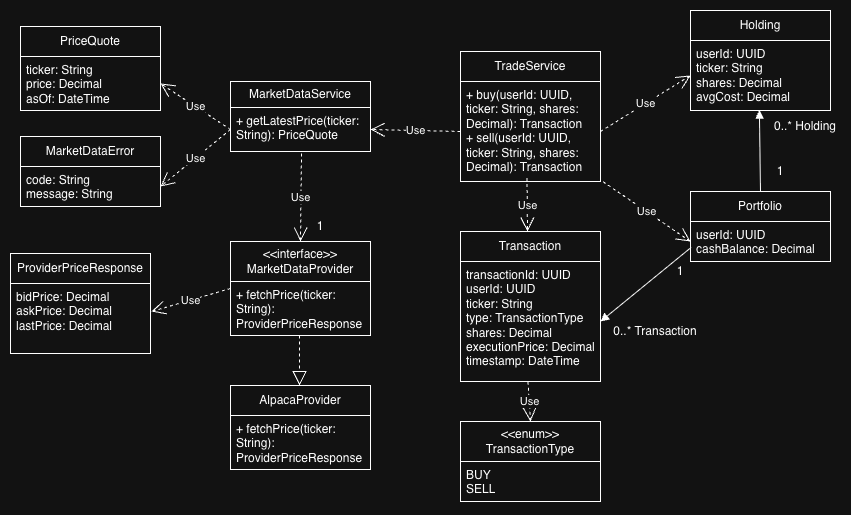

The diagram above was exported from draw.io. Its source (the exported page's mxGraphModel, read from the mxfile embedded in the PNG):
<mxGraphModel dx="3061" dy="1360" grid="1" gridSize="10" guides="1" tooltips="1" connect="1" arrows="1" fold="1" page="1" pageScale="1" pageWidth="850" pageHeight="1100" background="#FFFFFF" math="0" shadow="0">
  <root>
    <mxCell id="0" />
    <mxCell id="1" parent="0" />
    <mxCell id="2" parent="1" style="swimlane;fontStyle=0;childLayout=stackLayout;horizontal=1;startSize=26;fillColor=none;horizontalStack=0;resizeParent=1;resizeParentMax=0;resizeLast=0;collapsible=1;marginBottom=0;whiteSpace=wrap;html=1;" value="MarketDataService" vertex="1">
      <mxGeometry height="70" width="140" x="80" y="90" as="geometry" />
    </mxCell>
    <mxCell id="3" parent="2" style="text;strokeColor=none;fillColor=none;align=left;verticalAlign=top;spacingLeft=4;spacingRight=4;overflow=hidden;rotatable=0;points=[[0,0.5],[1,0.5]];portConstraint=eastwest;whiteSpace=wrap;html=1;" value="+ getLatestPrice(ticker: String): PriceQuote" vertex="1">
      <mxGeometry height="44" width="140" y="26" as="geometry" />
    </mxCell>
    <mxCell id="4" parent="1" style="swimlane;fontStyle=0;childLayout=stackLayout;horizontal=1;startSize=40;fillColor=none;horizontalStack=0;resizeParent=1;resizeParentMax=0;resizeLast=0;collapsible=1;marginBottom=0;whiteSpace=wrap;html=1;" value="&lt;div&gt;&amp;lt;&amp;lt;interface&amp;gt;&amp;gt;&lt;/div&gt;&lt;div&gt;MarketDataProvider&lt;/div&gt;" vertex="1">
      <mxGeometry height="94" width="140" x="80" y="250" as="geometry" />
    </mxCell>
    <mxCell id="5" parent="4" style="text;strokeColor=none;fillColor=none;align=left;verticalAlign=top;spacingLeft=4;spacingRight=4;overflow=hidden;rotatable=0;points=[[0,0.5],[1,0.5]];portConstraint=eastwest;whiteSpace=wrap;html=1;" value="&lt;div&gt;+ fetchPrice(ticker: String): ProviderPriceResponse&lt;/div&gt;" vertex="1">
      <mxGeometry height="54" width="140" y="40" as="geometry" />
    </mxCell>
    <mxCell id="6" parent="1" style="swimlane;fontStyle=0;childLayout=stackLayout;horizontal=1;startSize=30;fillColor=none;horizontalStack=0;resizeParent=1;resizeParentMax=0;resizeLast=0;collapsible=1;marginBottom=0;whiteSpace=wrap;html=1;" value="AlpacaProvider" vertex="1">
      <mxGeometry height="84" width="140" x="80" y="394" as="geometry" />
    </mxCell>
    <mxCell id="7" parent="6" style="text;strokeColor=none;fillColor=none;align=left;verticalAlign=top;spacingLeft=4;spacingRight=4;overflow=hidden;rotatable=0;points=[[0,0.5],[1,0.5]];portConstraint=eastwest;whiteSpace=wrap;html=1;" value="&lt;div&gt;+ fetchPrice(ticker: String): ProviderPriceResponse&lt;/div&gt;" vertex="1">
      <mxGeometry height="54" width="140" y="30" as="geometry" />
    </mxCell>
    <mxCell id="8" parent="1" style="swimlane;fontStyle=0;childLayout=stackLayout;horizontal=1;startSize=30;fillColor=none;horizontalStack=0;resizeParent=1;resizeParentMax=0;resizeLast=0;collapsible=1;marginBottom=0;whiteSpace=wrap;html=1;" value="PriceQuote" vertex="1">
      <mxGeometry height="84" width="140" x="-130" y="35" as="geometry" />
    </mxCell>
    <mxCell id="9" parent="8" style="text;strokeColor=none;fillColor=none;align=left;verticalAlign=top;spacingLeft=4;spacingRight=4;overflow=hidden;rotatable=0;points=[[0,0.5],[1,0.5]];portConstraint=eastwest;whiteSpace=wrap;html=1;" value="&lt;div&gt;ticker: String&lt;/div&gt;&lt;div&gt;price: Decimal&lt;/div&gt;&lt;div&gt;asOf: DateTime&lt;/div&gt;" vertex="1">
      <mxGeometry height="54" width="140" y="30" as="geometry" />
    </mxCell>
    <mxCell id="10" parent="1" style="swimlane;fontStyle=0;childLayout=stackLayout;horizontal=1;startSize=30;fillColor=none;horizontalStack=0;resizeParent=1;resizeParentMax=0;resizeLast=0;collapsible=1;marginBottom=0;whiteSpace=wrap;html=1;" value="MarketDataError" vertex="1">
      <mxGeometry height="70" width="140" x="-130" y="145" as="geometry" />
    </mxCell>
    <mxCell id="11" parent="10" style="text;strokeColor=none;fillColor=none;align=left;verticalAlign=top;spacingLeft=4;spacingRight=4;overflow=hidden;rotatable=0;points=[[0,0.5],[1,0.5]];portConstraint=eastwest;whiteSpace=wrap;html=1;" value="&lt;div&gt;code: String&lt;/div&gt;&lt;div&gt;message: String&lt;/div&gt;" vertex="1">
      <mxGeometry height="40" width="140" y="30" as="geometry" />
    </mxCell>
    <mxCell id="12" parent="1" style="swimlane;fontStyle=0;childLayout=stackLayout;horizontal=1;startSize=30;fillColor=none;horizontalStack=0;resizeParent=1;resizeParentMax=0;resizeLast=0;collapsible=1;marginBottom=0;whiteSpace=wrap;html=1;" value="TradeService" vertex="1">
      <mxGeometry height="130" width="140" x="310" y="60" as="geometry" />
    </mxCell>
    <mxCell id="13" parent="12" style="text;strokeColor=none;fillColor=none;align=left;verticalAlign=top;spacingLeft=4;spacingRight=4;overflow=hidden;rotatable=0;points=[[0,0.5],[1,0.5]];portConstraint=eastwest;whiteSpace=wrap;html=1;" value="&lt;div&gt;+ buy(userId: UUID, ticker: String, shares: Decimal): Transaction&lt;/div&gt;&lt;div&gt;+ sell(userId: UUID, ticker: String, shares: Decimal): Transaction&lt;/div&gt;" vertex="1">
      <mxGeometry height="100" width="140" y="30" as="geometry" />
    </mxCell>
    <mxCell id="14" parent="1" style="swimlane;fontStyle=0;childLayout=stackLayout;horizontal=1;startSize=30;fillColor=none;horizontalStack=0;resizeParent=1;resizeParentMax=0;resizeLast=0;collapsible=1;marginBottom=0;whiteSpace=wrap;html=1;" value="Portfolio" vertex="1">
      <mxGeometry height="70" width="140" x="540" y="200" as="geometry" />
    </mxCell>
    <mxCell id="15" parent="14" style="text;strokeColor=none;fillColor=none;align=left;verticalAlign=top;spacingLeft=4;spacingRight=4;overflow=hidden;rotatable=0;points=[[0,0.5],[1,0.5]];portConstraint=eastwest;whiteSpace=wrap;html=1;" value="&lt;div&gt;userId: UUID&lt;/div&gt;&lt;div&gt;cashBalance: Decimal&lt;/div&gt;" vertex="1">
      <mxGeometry height="40" width="140" y="30" as="geometry" />
    </mxCell>
    <mxCell id="16" parent="1" style="swimlane;fontStyle=0;childLayout=stackLayout;horizontal=1;startSize=30;fillColor=none;horizontalStack=0;resizeParent=1;resizeParentMax=0;resizeLast=0;collapsible=1;marginBottom=0;whiteSpace=wrap;html=1;" value="Holding" vertex="1">
      <mxGeometry height="100" width="140" x="540" y="19" as="geometry" />
    </mxCell>
    <mxCell id="17" parent="16" style="text;strokeColor=none;fillColor=none;align=left;verticalAlign=top;spacingLeft=4;spacingRight=4;overflow=hidden;rotatable=0;points=[[0,0.5],[1,0.5]];portConstraint=eastwest;whiteSpace=wrap;html=1;" value="&lt;div&gt;userId: UUID&lt;/div&gt;&lt;div&gt;ticker: String&lt;/div&gt;&lt;div&gt;shares: Decimal&lt;/div&gt;&lt;div&gt;avgCost: Decimal&lt;/div&gt;&lt;div&gt;&lt;br&gt;&lt;/div&gt;" vertex="1">
      <mxGeometry height="70" width="140" y="30" as="geometry" />
    </mxCell>
    <mxCell id="18" parent="1" style="swimlane;fontStyle=0;childLayout=stackLayout;horizontal=1;startSize=30;fillColor=none;horizontalStack=0;resizeParent=1;resizeParentMax=0;resizeLast=0;collapsible=1;marginBottom=0;whiteSpace=wrap;html=1;" value="Transaction" vertex="1">
      <mxGeometry height="150" width="140" x="310" y="240" as="geometry" />
    </mxCell>
    <mxCell id="19" parent="18" style="text;strokeColor=none;fillColor=none;align=left;verticalAlign=top;spacingLeft=4;spacingRight=4;overflow=hidden;rotatable=0;points=[[0,0.5],[1,0.5]];portConstraint=eastwest;whiteSpace=wrap;html=1;" value="&lt;div&gt;&lt;div&gt;transactionId: UUID&lt;/div&gt;&lt;div&gt;userId: UUID&lt;/div&gt;&lt;div&gt;ticker: String&lt;/div&gt;&lt;div&gt;type: TransactionType&lt;/div&gt;&lt;div&gt;shares: Decimal&lt;/div&gt;&lt;div&gt;executionPrice: Decimal&lt;/div&gt;&lt;div&gt;timestamp: DateTime&lt;/div&gt;&lt;/div&gt;" vertex="1">
      <mxGeometry height="120" width="140" y="30" as="geometry" />
    </mxCell>
    <mxCell id="20" parent="1" style="swimlane;fontStyle=0;childLayout=stackLayout;horizontal=1;startSize=40;fillColor=none;horizontalStack=0;resizeParent=1;resizeParentMax=0;resizeLast=0;collapsible=1;marginBottom=0;whiteSpace=wrap;html=1;" value="&lt;div&gt;&amp;lt;&amp;lt;enum&amp;gt;&amp;gt;&lt;/div&gt;&lt;div&gt;TransactionType&lt;/div&gt;" vertex="1">
      <mxGeometry height="80" width="140" x="310" y="430" as="geometry" />
    </mxCell>
    <mxCell id="21" parent="20" style="text;strokeColor=none;fillColor=none;align=left;verticalAlign=top;spacingLeft=4;spacingRight=4;overflow=hidden;rotatable=0;points=[[0,0.5],[1,0.5]];portConstraint=eastwest;whiteSpace=wrap;html=1;" value="&lt;div&gt;BUY&lt;/div&gt;&lt;div&gt;SELL&lt;/div&gt;" vertex="1">
      <mxGeometry height="40" width="140" y="40" as="geometry" />
    </mxCell>
    <mxCell id="22" parent="1" style="text;html=1;whiteSpace=wrap;strokeColor=none;fillColor=none;align=center;verticalAlign=middle;rounded=0;" value="1" vertex="1">
      <mxGeometry height="30" width="60" x="140" y="220" as="geometry" />
    </mxCell>
    <mxCell id="23" edge="1" parent="1" source="5" style="endArrow=block;dashed=1;endFill=0;endSize=12;html=1;rounded=0;exitX=0.493;exitY=1;exitDx=0;exitDy=0;exitPerimeter=0;" value="">
      <mxGeometry relative="1" width="160" as="geometry">
        <mxPoint x="270" y="354" as="sourcePoint" />
        <mxPoint x="149" y="394" as="targetPoint" />
      </mxGeometry>
    </mxCell>
    <mxCell id="24" edge="1" parent="1" source="3" style="endArrow=open;endSize=12;dashed=1;html=1;rounded=0;exitX=0;exitY=0.5;exitDx=0;exitDy=0;entryX=1;entryY=0.5;entryDx=0;entryDy=0;" target="9" value="Use">
      <mxGeometry relative="1" width="160" x="-0.0039" as="geometry">
        <mxPoint as="offset" />
        <mxPoint x="90" y="20" as="sourcePoint" />
        <mxPoint y="140" as="targetPoint" />
      </mxGeometry>
    </mxCell>
    <mxCell id="25" edge="1" parent="1" source="13" style="endArrow=open;endSize=12;dashed=1;html=1;rounded=0;exitX=0;exitY=0.5;exitDx=0;exitDy=0;entryX=1;entryY=0.5;entryDx=0;entryDy=0;" target="3" value="Use">
      <mxGeometry relative="1" width="160" as="geometry">
        <mxPoint x="400" y="310" as="sourcePoint" />
        <mxPoint x="560" y="310" as="targetPoint" />
      </mxGeometry>
    </mxCell>
    <mxCell id="26" edge="1" parent="1" source="3" style="endArrow=open;endSize=12;dashed=1;html=1;rounded=0;exitX=0;exitY=0.5;exitDx=0;exitDy=0;entryX=1;entryY=0.5;entryDx=0;entryDy=0;" target="11" value="Use">
      <mxGeometry relative="1" width="160" x="-0.003" as="geometry">
        <mxPoint as="offset" />
        <mxPoint x="180" y="310" as="sourcePoint" />
        <mxPoint x="20" y="180" as="targetPoint" />
      </mxGeometry>
    </mxCell>
    <mxCell id="27" edge="1" parent="1" source="13" style="endArrow=open;endSize=12;dashed=1;html=1;rounded=0;exitX=0.475;exitY=0.965;exitDx=0;exitDy=0;exitPerimeter=0;" value="Use">
      <mxGeometry relative="1" width="160" as="geometry">
        <mxPoint x="368.52" y="190" as="sourcePoint" />
        <mxPoint x="377" y="240" as="targetPoint" />
      </mxGeometry>
    </mxCell>
    <mxCell id="28" edge="1" parent="1" source="13" style="endArrow=open;endSize=12;dashed=1;html=1;rounded=0;entryX=0;entryY=0.5;entryDx=0;entryDy=0;exitX=1.018;exitY=1.002;exitDx=0;exitDy=0;exitPerimeter=0;" target="15" value="Use">
      <mxGeometry relative="1" width="160" as="geometry">
        <mxPoint x="480" y="210" as="sourcePoint" />
        <mxPoint x="520" y="140" as="targetPoint" />
      </mxGeometry>
    </mxCell>
    <mxCell id="29" edge="1" parent="1" source="13" style="endArrow=open;endSize=12;dashed=1;html=1;rounded=0;exitX=1;exitY=0.5;exitDx=0;exitDy=0;entryX=0;entryY=0.5;entryDx=0;entryDy=0;" target="17" value="Use">
      <mxGeometry relative="1" width="160" as="geometry">
        <mxPoint x="380" y="250" as="sourcePoint" />
        <mxPoint x="520" y="240" as="targetPoint" />
      </mxGeometry>
    </mxCell>
    <mxCell id="30" edge="1" parent="1" source="17" style="endArrow=none;startArrow=block;endFill=0;startFill=1;html=1;rounded=0;entryX=0.5;entryY=0;entryDx=0;entryDy=0;exitX=0.492;exitY=0.995;exitDx=0;exitDy=0;exitPerimeter=0;" target="14" value="">
      <mxGeometry relative="1" width="160" as="geometry">
        <mxPoint x="590" y="130" as="sourcePoint" />
        <mxPoint x="570" y="180" as="targetPoint" />
      </mxGeometry>
    </mxCell>
    <mxCell id="31" parent="1" style="text;html=1;whiteSpace=wrap;strokeColor=none;fillColor=none;align=center;verticalAlign=middle;rounded=0;" value="1" vertex="1">
      <mxGeometry height="20" width="60" x="600" y="170" as="geometry" />
    </mxCell>
    <mxCell id="32" parent="1" style="text;html=1;whiteSpace=wrap;strokeColor=none;fillColor=none;align=center;verticalAlign=middle;rounded=0;" value="0..* Holding" vertex="1">
      <mxGeometry height="20" width="70" x="620" y="125" as="geometry" />
    </mxCell>
    <mxCell id="33" edge="1" parent="1" source="15" style="endArrow=block;startArrow=none;endFill=1;startFill=0;html=1;rounded=0;entryX=1;entryY=0.5;entryDx=0;entryDy=0;exitX=0.004;exitY=0.65;exitDx=0;exitDy=0;exitPerimeter=0;" target="19" value="">
      <mxGeometry relative="1" width="160" as="geometry">
        <mxPoint x="550" y="330" as="sourcePoint" />
        <mxPoint x="551" y="411" as="targetPoint" />
      </mxGeometry>
    </mxCell>
    <mxCell id="34" parent="1" style="text;html=1;whiteSpace=wrap;strokeColor=none;fillColor=none;align=center;verticalAlign=middle;rounded=0;" value="1" vertex="1">
      <mxGeometry height="20" width="60" x="500" y="270" as="geometry" />
    </mxCell>
    <mxCell id="35" parent="1" style="text;html=1;whiteSpace=wrap;strokeColor=none;fillColor=none;align=center;verticalAlign=middle;rounded=0;" value="0..* Transaction" vertex="1">
      <mxGeometry height="20" width="90" x="460" y="330" as="geometry" />
    </mxCell>
    <mxCell id="36" edge="1" parent="1" source="3" style="endArrow=open;endSize=12;dashed=1;html=1;rounded=0;entryX=0.5;entryY=0;entryDx=0;entryDy=0;exitX=0.507;exitY=1.043;exitDx=0;exitDy=0;exitPerimeter=0;" target="4" value="Use">
      <mxGeometry relative="1" width="160" as="geometry">
        <mxPoint x="147" y="159" as="sourcePoint" />
        <mxPoint x="290" y="270" as="targetPoint" />
      </mxGeometry>
    </mxCell>
    <mxCell id="37" edge="1" parent="1" source="19" style="endArrow=open;endSize=12;dashed=1;html=1;rounded=0;entryX=0.5;entryY=0;entryDx=0;entryDy=0;exitX=0.482;exitY=1.003;exitDx=0;exitDy=0;exitPerimeter=0;" target="20" value="Use">
      <mxGeometry relative="1" width="160" x="0.0205" as="geometry">
        <mxPoint as="offset" />
        <mxPoint x="530" y="410" as="sourcePoint" />
        <mxPoint x="377" y="394" as="targetPoint" />
      </mxGeometry>
    </mxCell>
    <mxCell id="38" parent="1" style="swimlane;fontStyle=0;childLayout=stackLayout;horizontal=1;startSize=30;fillColor=none;horizontalStack=0;resizeParent=1;resizeParentMax=0;resizeLast=0;collapsible=1;marginBottom=0;whiteSpace=wrap;html=1;" value="ProviderPriceResponse" vertex="1">
      <mxGeometry height="100" width="140" x="-140" y="262" as="geometry" />
    </mxCell>
    <mxCell id="39" parent="38" style="text;strokeColor=none;fillColor=none;align=left;verticalAlign=top;spacingLeft=4;spacingRight=4;overflow=hidden;rotatable=0;points=[[0,0.5],[1,0.5]];portConstraint=eastwest;whiteSpace=wrap;html=1;" value="&lt;span style=&quot;background-color: transparent; color: light-dark(rgb(0, 0, 0), rgb(255, 255, 255));&quot;&gt;bidPrice: Decimal&lt;/span&gt;&lt;div&gt;askPrice: Decimal&lt;/div&gt;&lt;div&gt;lastPrice: Decimal&lt;/div&gt;" vertex="1">
      <mxGeometry height="70" width="140" y="30" as="geometry" />
    </mxCell>
    <mxCell id="40" edge="1" parent="1" source="4" style="endArrow=open;endSize=12;dashed=1;html=1;rounded=0;exitX=0;exitY=0.5;exitDx=0;exitDy=0;entryX=1.007;entryY=0.4;entryDx=0;entryDy=0;entryPerimeter=0;" target="39" value="Use">
      <mxGeometry relative="1" width="160" x="-0.003" as="geometry">
        <mxPoint as="offset" />
        <mxPoint x="120" y="160" as="sourcePoint" />
        <mxPoint x="50" y="217" as="targetPoint" />
      </mxGeometry>
    </mxCell>
  </root>
</mxGraphModel>